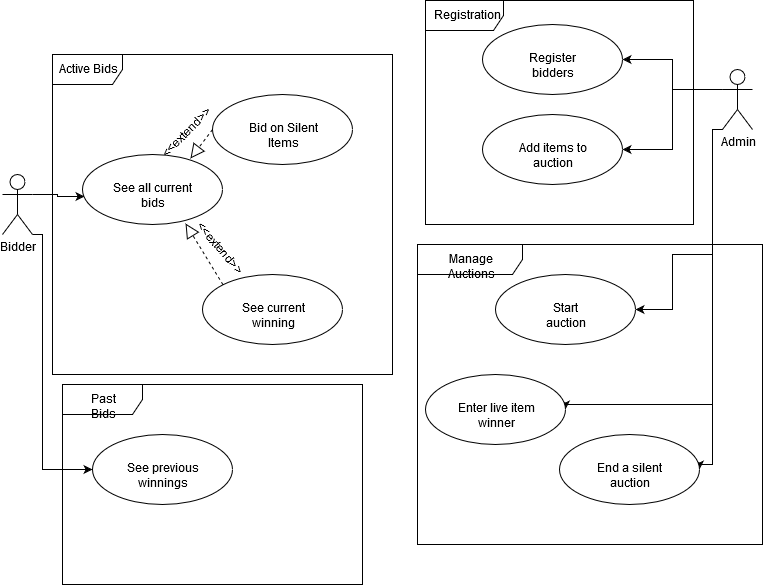

The diagram above was exported from draw.io. Its source (the exported page's mxGraphModel, read from the mxfile embedded in the PNG):
<mxGraphModel dx="508" dy="604" grid="1" gridSize="10" guides="1" tooltips="1" connect="1" arrows="1" fold="1" page="1" pageScale="1" pageWidth="850" pageHeight="1100" math="0" shadow="0">
  <root>
    <mxCell id="0" />
    <mxCell id="1" parent="0" />
    <mxCell id="B3cAYJoHVINB-gTCmpfJ-32" style="edgeStyle=orthogonalEdgeStyle;rounded=0;orthogonalLoop=1;jettySize=auto;html=1;exitX=1;exitY=1;exitDx=0;exitDy=0;exitPerimeter=0;entryX=0;entryY=0.5;entryDx=0;entryDy=0;" edge="1" parent="1" source="B3cAYJoHVINB-gTCmpfJ-1" target="B3cAYJoHVINB-gTCmpfJ-16">
      <mxGeometry relative="1" as="geometry">
        <Array as="points">
          <mxPoint x="50" y="340" />
          <mxPoint x="50" y="575" />
        </Array>
      </mxGeometry>
    </mxCell>
    <mxCell id="B3cAYJoHVINB-gTCmpfJ-48" style="edgeStyle=orthogonalEdgeStyle;rounded=0;orthogonalLoop=1;jettySize=auto;html=1;exitX=1;exitY=0.3333333333333333;exitDx=0;exitDy=0;exitPerimeter=0;entryX=0.014;entryY=0.6;entryDx=0;entryDy=0;entryPerimeter=0;" edge="1" parent="1" source="B3cAYJoHVINB-gTCmpfJ-1" target="B3cAYJoHVINB-gTCmpfJ-14">
      <mxGeometry relative="1" as="geometry">
        <Array as="points">
          <mxPoint x="65" y="300" />
          <mxPoint x="65" y="302" />
        </Array>
      </mxGeometry>
    </mxCell>
    <mxCell id="B3cAYJoHVINB-gTCmpfJ-1" value="Bidder" style="shape=umlActor;verticalLabelPosition=bottom;labelBackgroundColor=#ffffff;verticalAlign=top;html=1;" vertex="1" parent="1">
      <mxGeometry x="10" y="280" width="30" height="60" as="geometry" />
    </mxCell>
    <mxCell id="B3cAYJoHVINB-gTCmpfJ-29" style="edgeStyle=orthogonalEdgeStyle;rounded=0;orthogonalLoop=1;jettySize=auto;html=1;exitX=0;exitY=0.3333333333333333;exitDx=0;exitDy=0;exitPerimeter=0;entryX=1;entryY=0.5;entryDx=0;entryDy=0;" edge="1" parent="1" source="B3cAYJoHVINB-gTCmpfJ-12" target="B3cAYJoHVINB-gTCmpfJ-22">
      <mxGeometry relative="1" as="geometry" />
    </mxCell>
    <mxCell id="B3cAYJoHVINB-gTCmpfJ-30" style="edgeStyle=orthogonalEdgeStyle;rounded=0;orthogonalLoop=1;jettySize=auto;html=1;exitX=0;exitY=0.3333333333333333;exitDx=0;exitDy=0;exitPerimeter=0;" edge="1" parent="1" source="B3cAYJoHVINB-gTCmpfJ-12" target="B3cAYJoHVINB-gTCmpfJ-18">
      <mxGeometry relative="1" as="geometry" />
    </mxCell>
    <mxCell id="B3cAYJoHVINB-gTCmpfJ-33" style="edgeStyle=orthogonalEdgeStyle;rounded=0;orthogonalLoop=1;jettySize=auto;html=1;exitX=0;exitY=1;exitDx=0;exitDy=0;exitPerimeter=0;entryX=1;entryY=0.5;entryDx=0;entryDy=0;" edge="1" parent="1" source="B3cAYJoHVINB-gTCmpfJ-12" target="B3cAYJoHVINB-gTCmpfJ-19">
      <mxGeometry relative="1" as="geometry">
        <mxPoint x="680" y="430" as="targetPoint" />
        <Array as="points">
          <mxPoint x="720" y="235" />
          <mxPoint x="720" y="360" />
          <mxPoint x="680" y="360" />
          <mxPoint x="680" y="415" />
        </Array>
      </mxGeometry>
    </mxCell>
    <mxCell id="B3cAYJoHVINB-gTCmpfJ-34" style="edgeStyle=orthogonalEdgeStyle;rounded=0;orthogonalLoop=1;jettySize=auto;html=1;exitX=0;exitY=1;exitDx=0;exitDy=0;exitPerimeter=0;entryX=1;entryY=0.5;entryDx=0;entryDy=0;" edge="1" parent="1" source="B3cAYJoHVINB-gTCmpfJ-12" target="B3cAYJoHVINB-gTCmpfJ-20">
      <mxGeometry relative="1" as="geometry">
        <Array as="points">
          <mxPoint x="720" y="235" />
          <mxPoint x="720" y="510" />
          <mxPoint x="573" y="510" />
        </Array>
      </mxGeometry>
    </mxCell>
    <mxCell id="B3cAYJoHVINB-gTCmpfJ-35" style="edgeStyle=orthogonalEdgeStyle;rounded=0;orthogonalLoop=1;jettySize=auto;html=1;exitX=0;exitY=1;exitDx=0;exitDy=0;exitPerimeter=0;entryX=1;entryY=0.5;entryDx=0;entryDy=0;" edge="1" parent="1" source="B3cAYJoHVINB-gTCmpfJ-12" target="B3cAYJoHVINB-gTCmpfJ-21">
      <mxGeometry relative="1" as="geometry">
        <Array as="points">
          <mxPoint x="720" y="235" />
          <mxPoint x="720" y="570" />
          <mxPoint x="707" y="570" />
        </Array>
      </mxGeometry>
    </mxCell>
    <mxCell id="B3cAYJoHVINB-gTCmpfJ-12" value="Admin" style="shape=umlActor;verticalLabelPosition=bottom;labelBackgroundColor=#ffffff;verticalAlign=top;html=1;" vertex="1" parent="1">
      <mxGeometry x="730" y="175" width="30" height="60" as="geometry" />
    </mxCell>
    <mxCell id="B3cAYJoHVINB-gTCmpfJ-13" value="Bid on Silent Items" style="ellipse;whiteSpace=wrap;html=1;" vertex="1" parent="1">
      <mxGeometry x="220" y="200" width="140" height="70" as="geometry" />
    </mxCell>
    <mxCell id="B3cAYJoHVINB-gTCmpfJ-14" value="See all current bids" style="ellipse;whiteSpace=wrap;html=1;" vertex="1" parent="1">
      <mxGeometry x="90" y="260" width="140" height="70" as="geometry" />
    </mxCell>
    <mxCell id="B3cAYJoHVINB-gTCmpfJ-15" value="See current winning" style="ellipse;whiteSpace=wrap;html=1;" vertex="1" parent="1">
      <mxGeometry x="210" y="380" width="140" height="70" as="geometry" />
    </mxCell>
    <mxCell id="B3cAYJoHVINB-gTCmpfJ-16" value="See previous winnings" style="ellipse;whiteSpace=wrap;html=1;" vertex="1" parent="1">
      <mxGeometry x="100" y="540" width="140" height="70" as="geometry" />
    </mxCell>
    <mxCell id="B3cAYJoHVINB-gTCmpfJ-18" value="Add items to auction" style="ellipse;whiteSpace=wrap;html=1;" vertex="1" parent="1">
      <mxGeometry x="490" y="220" width="140" height="70" as="geometry" />
    </mxCell>
    <mxCell id="B3cAYJoHVINB-gTCmpfJ-19" value="Start auction" style="ellipse;whiteSpace=wrap;html=1;" vertex="1" parent="1">
      <mxGeometry x="503" y="380" width="140" height="70" as="geometry" />
    </mxCell>
    <mxCell id="B3cAYJoHVINB-gTCmpfJ-20" value="Enter live item winner" style="ellipse;whiteSpace=wrap;html=1;" vertex="1" parent="1">
      <mxGeometry x="433" y="480" width="140" height="70" as="geometry" />
    </mxCell>
    <mxCell id="B3cAYJoHVINB-gTCmpfJ-21" value="End a silent auction" style="ellipse;whiteSpace=wrap;html=1;" vertex="1" parent="1">
      <mxGeometry x="567" y="540" width="140" height="70" as="geometry" />
    </mxCell>
    <mxCell id="B3cAYJoHVINB-gTCmpfJ-22" value="Register bidders" style="ellipse;whiteSpace=wrap;html=1;" vertex="1" parent="1">
      <mxGeometry x="490" y="130" width="140" height="70" as="geometry" />
    </mxCell>
    <mxCell id="B3cAYJoHVINB-gTCmpfJ-24" value="&amp;lt;&amp;lt;extend&amp;gt;&amp;gt;" style="text;html=1;resizable=0;points=[];autosize=1;align=left;verticalAlign=top;spacingTop=-4;rotation=50;" vertex="1" parent="1">
      <mxGeometry x="190" y="350" width="80" height="20" as="geometry" />
    </mxCell>
    <mxCell id="B3cAYJoHVINB-gTCmpfJ-25" value="Active Bids" style="shape=umlFrame;whiteSpace=wrap;html=1;width=70;height=30;" vertex="1" parent="1">
      <mxGeometry x="60" y="160" width="340" height="320" as="geometry" />
    </mxCell>
    <mxCell id="B3cAYJoHVINB-gTCmpfJ-28" value="&lt;div&gt;&amp;lt;&amp;lt;extend&amp;gt;&amp;gt;&lt;/div&gt;" style="text;html=1;resizable=0;points=[];autosize=1;align=left;verticalAlign=top;spacingTop=-4;rotation=-45;" vertex="1" parent="1">
      <mxGeometry x="160" y="225" width="80" height="20" as="geometry" />
    </mxCell>
    <mxCell id="B3cAYJoHVINB-gTCmpfJ-31" value="Registration" style="shape=umlFrame;whiteSpace=wrap;html=1;width=78;height=30;" vertex="1" parent="1">
      <mxGeometry x="433" y="106" width="268" height="224" as="geometry" />
    </mxCell>
    <mxCell id="B3cAYJoHVINB-gTCmpfJ-36" value="Manage Auctions" style="shape=umlFrame;whiteSpace=wrap;html=1;width=105;height=30;" vertex="1" parent="1">
      <mxGeometry x="425" y="350" width="345" height="300" as="geometry" />
    </mxCell>
    <mxCell id="B3cAYJoHVINB-gTCmpfJ-42" value="" style="endArrow=block;dashed=1;endFill=0;endSize=12;html=1;exitX=0;exitY=0.5;exitDx=0;exitDy=0;entryX=0.771;entryY=0.057;entryDx=0;entryDy=0;entryPerimeter=0;" edge="1" parent="1" source="B3cAYJoHVINB-gTCmpfJ-13" target="B3cAYJoHVINB-gTCmpfJ-14">
      <mxGeometry width="160" relative="1" as="geometry">
        <mxPoint x="-10" y="910" as="sourcePoint" />
        <mxPoint x="150" y="910" as="targetPoint" />
      </mxGeometry>
    </mxCell>
    <mxCell id="B3cAYJoHVINB-gTCmpfJ-43" value="" style="endArrow=block;dashed=1;endFill=0;endSize=12;html=1;exitX=0;exitY=0;exitDx=0;exitDy=0;entryX=0.736;entryY=0.986;entryDx=0;entryDy=0;entryPerimeter=0;" edge="1" parent="1" source="B3cAYJoHVINB-gTCmpfJ-15" target="B3cAYJoHVINB-gTCmpfJ-14">
      <mxGeometry width="160" relative="1" as="geometry">
        <mxPoint x="10" y="830" as="sourcePoint" />
        <mxPoint x="170" y="830" as="targetPoint" />
      </mxGeometry>
    </mxCell>
    <mxCell id="B3cAYJoHVINB-gTCmpfJ-47" value="&lt;div&gt;Past Bids&lt;/div&gt;" style="shape=umlFrame;whiteSpace=wrap;html=1;width=80;height=30;" vertex="1" parent="1">
      <mxGeometry x="70" y="490" width="300" height="200" as="geometry" />
    </mxCell>
  </root>
</mxGraphModel>